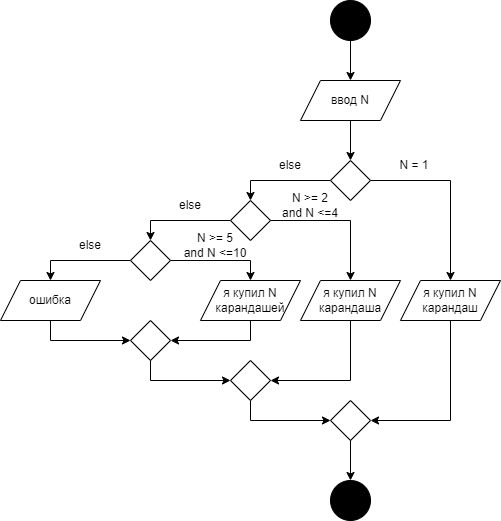

The diagram above was exported from draw.io. Its source (the exported page's mxGraphModel, read from the mxfile embedded in the PNG):
<mxGraphModel dx="815" dy="465" grid="1" gridSize="10" guides="1" tooltips="1" connect="1" arrows="1" fold="1" page="1" pageScale="1" pageWidth="827" pageHeight="1169" math="0" shadow="0">
  <root>
    <mxCell id="WIyWlLk6GJQsqaUBKTNV-0" />
    <mxCell id="WIyWlLk6GJQsqaUBKTNV-1" parent="WIyWlLk6GJQsqaUBKTNV-0" />
    <mxCell id="0JFagnll6QJUsAjFB5uT-9" style="edgeStyle=orthogonalEdgeStyle;rounded=0;orthogonalLoop=1;jettySize=auto;html=1;entryX=0.5;entryY=0;entryDx=0;entryDy=0;" edge="1" parent="WIyWlLk6GJQsqaUBKTNV-1" source="0JFagnll6QJUsAjFB5uT-0">
      <mxGeometry relative="1" as="geometry">
        <mxPoint x="380" y="120" as="targetPoint" />
      </mxGeometry>
    </mxCell>
    <mxCell id="0JFagnll6QJUsAjFB5uT-0" value="" style="ellipse;whiteSpace=wrap;html=1;aspect=fixed;fillColor=#000000;" vertex="1" parent="WIyWlLk6GJQsqaUBKTNV-1">
      <mxGeometry x="360" y="40" width="40" height="40" as="geometry" />
    </mxCell>
    <mxCell id="0JFagnll6QJUsAjFB5uT-39" style="edgeStyle=orthogonalEdgeStyle;rounded=0;orthogonalLoop=1;jettySize=auto;html=1;entryX=0.5;entryY=0;entryDx=0;entryDy=0;" edge="1" parent="WIyWlLk6GJQsqaUBKTNV-1" target="0JFagnll6QJUsAjFB5uT-3">
      <mxGeometry relative="1" as="geometry">
        <mxPoint x="380" y="160" as="sourcePoint" />
      </mxGeometry>
    </mxCell>
    <mxCell id="0JFagnll6QJUsAjFB5uT-7" style="edgeStyle=orthogonalEdgeStyle;rounded=0;orthogonalLoop=1;jettySize=auto;html=1;entryX=0.5;entryY=0;entryDx=0;entryDy=0;" edge="1" parent="WIyWlLk6GJQsqaUBKTNV-1" source="0JFagnll6QJUsAjFB5uT-3">
      <mxGeometry relative="1" as="geometry">
        <mxPoint x="480" y="320" as="targetPoint" />
      </mxGeometry>
    </mxCell>
    <mxCell id="0JFagnll6QJUsAjFB5uT-10" style="edgeStyle=orthogonalEdgeStyle;rounded=0;orthogonalLoop=1;jettySize=auto;html=1;entryX=0.5;entryY=0;entryDx=0;entryDy=0;" edge="1" parent="WIyWlLk6GJQsqaUBKTNV-1" source="0JFagnll6QJUsAjFB5uT-3" target="0JFagnll6QJUsAjFB5uT-5">
      <mxGeometry relative="1" as="geometry" />
    </mxCell>
    <mxCell id="0JFagnll6QJUsAjFB5uT-3" value="" style="rhombus;whiteSpace=wrap;html=1;" vertex="1" parent="WIyWlLk6GJQsqaUBKTNV-1">
      <mxGeometry x="360" y="200" width="40" height="40" as="geometry" />
    </mxCell>
    <mxCell id="0JFagnll6QJUsAjFB5uT-36" style="edgeStyle=orthogonalEdgeStyle;rounded=0;orthogonalLoop=1;jettySize=auto;html=1;entryX=1;entryY=0.5;entryDx=0;entryDy=0;" edge="1" parent="WIyWlLk6GJQsqaUBKTNV-1" target="0JFagnll6QJUsAjFB5uT-33">
      <mxGeometry relative="1" as="geometry">
        <mxPoint x="480" y="360" as="sourcePoint" />
        <Array as="points">
          <mxPoint x="480" y="460" />
        </Array>
      </mxGeometry>
    </mxCell>
    <mxCell id="0JFagnll6QJUsAjFB5uT-12" style="edgeStyle=orthogonalEdgeStyle;rounded=0;orthogonalLoop=1;jettySize=auto;html=1;entryX=0.5;entryY=0;entryDx=0;entryDy=0;" edge="1" parent="WIyWlLk6GJQsqaUBKTNV-1" source="0JFagnll6QJUsAjFB5uT-5" target="0JFagnll6QJUsAjFB5uT-6">
      <mxGeometry relative="1" as="geometry" />
    </mxCell>
    <mxCell id="0JFagnll6QJUsAjFB5uT-16" style="edgeStyle=orthogonalEdgeStyle;rounded=0;orthogonalLoop=1;jettySize=auto;html=1;entryX=0.5;entryY=0;entryDx=0;entryDy=0;" edge="1" parent="WIyWlLk6GJQsqaUBKTNV-1" source="0JFagnll6QJUsAjFB5uT-5">
      <mxGeometry relative="1" as="geometry">
        <mxPoint x="380" y="320" as="targetPoint" />
      </mxGeometry>
    </mxCell>
    <mxCell id="0JFagnll6QJUsAjFB5uT-5" value="" style="rhombus;whiteSpace=wrap;html=1;" vertex="1" parent="WIyWlLk6GJQsqaUBKTNV-1">
      <mxGeometry x="260" y="240" width="40" height="40" as="geometry" />
    </mxCell>
    <mxCell id="0JFagnll6QJUsAjFB5uT-18" style="edgeStyle=orthogonalEdgeStyle;rounded=0;orthogonalLoop=1;jettySize=auto;html=1;entryX=0.5;entryY=0;entryDx=0;entryDy=0;" edge="1" parent="WIyWlLk6GJQsqaUBKTNV-1" source="0JFagnll6QJUsAjFB5uT-6">
      <mxGeometry relative="1" as="geometry">
        <mxPoint x="280" y="320" as="targetPoint" />
        <Array as="points">
          <mxPoint x="280" y="300" />
        </Array>
      </mxGeometry>
    </mxCell>
    <mxCell id="0JFagnll6QJUsAjFB5uT-21" style="edgeStyle=orthogonalEdgeStyle;rounded=0;orthogonalLoop=1;jettySize=auto;html=1;entryX=0.5;entryY=0;entryDx=0;entryDy=0;" edge="1" parent="WIyWlLk6GJQsqaUBKTNV-1" source="0JFagnll6QJUsAjFB5uT-6">
      <mxGeometry relative="1" as="geometry">
        <mxPoint x="80" y="320" as="targetPoint" />
        <Array as="points">
          <mxPoint x="80" y="300" />
        </Array>
      </mxGeometry>
    </mxCell>
    <mxCell id="0JFagnll6QJUsAjFB5uT-6" value="" style="rhombus;whiteSpace=wrap;html=1;" vertex="1" parent="WIyWlLk6GJQsqaUBKTNV-1">
      <mxGeometry x="160" y="280" width="40" height="40" as="geometry" />
    </mxCell>
    <mxCell id="0JFagnll6QJUsAjFB5uT-13" value="N = 1" style="text;html=1;strokeColor=none;fillColor=none;align=center;verticalAlign=middle;whiteSpace=wrap;rounded=0;" vertex="1" parent="WIyWlLk6GJQsqaUBKTNV-1">
      <mxGeometry x="414" y="190" width="60" height="30" as="geometry" />
    </mxCell>
    <mxCell id="0JFagnll6QJUsAjFB5uT-14" value="else" style="text;html=1;strokeColor=none;fillColor=none;align=center;verticalAlign=middle;whiteSpace=wrap;rounded=0;" vertex="1" parent="WIyWlLk6GJQsqaUBKTNV-1">
      <mxGeometry x="290" y="190" width="60" height="30" as="geometry" />
    </mxCell>
    <mxCell id="0JFagnll6QJUsAjFB5uT-32" style="edgeStyle=orthogonalEdgeStyle;rounded=0;orthogonalLoop=1;jettySize=auto;html=1;entryX=1;entryY=0.5;entryDx=0;entryDy=0;" edge="1" parent="WIyWlLk6GJQsqaUBKTNV-1" target="0JFagnll6QJUsAjFB5uT-30">
      <mxGeometry relative="1" as="geometry">
        <mxPoint x="380" y="360" as="sourcePoint" />
        <Array as="points">
          <mxPoint x="380" y="420" />
        </Array>
      </mxGeometry>
    </mxCell>
    <mxCell id="0JFagnll6QJUsAjFB5uT-29" style="edgeStyle=orthogonalEdgeStyle;rounded=0;orthogonalLoop=1;jettySize=auto;html=1;entryX=1;entryY=0.5;entryDx=0;entryDy=0;" edge="1" parent="WIyWlLk6GJQsqaUBKTNV-1" target="0JFagnll6QJUsAjFB5uT-26">
      <mxGeometry relative="1" as="geometry">
        <mxPoint x="280" y="360" as="sourcePoint" />
        <Array as="points">
          <mxPoint x="280" y="380" />
        </Array>
      </mxGeometry>
    </mxCell>
    <mxCell id="0JFagnll6QJUsAjFB5uT-28" style="edgeStyle=orthogonalEdgeStyle;rounded=0;orthogonalLoop=1;jettySize=auto;html=1;entryX=0;entryY=0.5;entryDx=0;entryDy=0;" edge="1" parent="WIyWlLk6GJQsqaUBKTNV-1" target="0JFagnll6QJUsAjFB5uT-26">
      <mxGeometry relative="1" as="geometry">
        <mxPoint x="80" y="360" as="sourcePoint" />
        <Array as="points">
          <mxPoint x="80" y="380" />
        </Array>
      </mxGeometry>
    </mxCell>
    <mxCell id="0JFagnll6QJUsAjFB5uT-22" value="N &amp;gt;= 2 and N &amp;lt;=4" style="text;html=1;strokeColor=none;fillColor=none;align=center;verticalAlign=middle;whiteSpace=wrap;rounded=0;" vertex="1" parent="WIyWlLk6GJQsqaUBKTNV-1">
      <mxGeometry x="310" y="230" width="60" height="30" as="geometry" />
    </mxCell>
    <mxCell id="0JFagnll6QJUsAjFB5uT-23" value="else" style="text;html=1;strokeColor=none;fillColor=none;align=center;verticalAlign=middle;whiteSpace=wrap;rounded=0;" vertex="1" parent="WIyWlLk6GJQsqaUBKTNV-1">
      <mxGeometry x="190" y="230" width="60" height="30" as="geometry" />
    </mxCell>
    <mxCell id="0JFagnll6QJUsAjFB5uT-24" value="else" style="text;html=1;strokeColor=none;fillColor=none;align=center;verticalAlign=middle;whiteSpace=wrap;rounded=0;" vertex="1" parent="WIyWlLk6GJQsqaUBKTNV-1">
      <mxGeometry x="90" y="270" width="60" height="30" as="geometry" />
    </mxCell>
    <mxCell id="0JFagnll6QJUsAjFB5uT-25" value="N &amp;gt;= 5 &lt;br&gt;and N &amp;lt;=10" style="text;html=1;strokeColor=none;fillColor=none;align=center;verticalAlign=middle;whiteSpace=wrap;rounded=0;" vertex="1" parent="WIyWlLk6GJQsqaUBKTNV-1">
      <mxGeometry x="210" y="270" width="70" height="30" as="geometry" />
    </mxCell>
    <mxCell id="0JFagnll6QJUsAjFB5uT-31" style="edgeStyle=orthogonalEdgeStyle;rounded=0;orthogonalLoop=1;jettySize=auto;html=1;entryX=0;entryY=0.5;entryDx=0;entryDy=0;" edge="1" parent="WIyWlLk6GJQsqaUBKTNV-1" source="0JFagnll6QJUsAjFB5uT-26" target="0JFagnll6QJUsAjFB5uT-30">
      <mxGeometry relative="1" as="geometry">
        <Array as="points">
          <mxPoint x="180" y="420" />
        </Array>
      </mxGeometry>
    </mxCell>
    <mxCell id="0JFagnll6QJUsAjFB5uT-26" value="" style="rhombus;whiteSpace=wrap;html=1;" vertex="1" parent="WIyWlLk6GJQsqaUBKTNV-1">
      <mxGeometry x="160" y="360" width="40" height="40" as="geometry" />
    </mxCell>
    <mxCell id="0JFagnll6QJUsAjFB5uT-35" style="edgeStyle=orthogonalEdgeStyle;rounded=0;orthogonalLoop=1;jettySize=auto;html=1;entryX=0;entryY=0.5;entryDx=0;entryDy=0;" edge="1" parent="WIyWlLk6GJQsqaUBKTNV-1" source="0JFagnll6QJUsAjFB5uT-30" target="0JFagnll6QJUsAjFB5uT-33">
      <mxGeometry relative="1" as="geometry">
        <Array as="points">
          <mxPoint x="280" y="460" />
        </Array>
      </mxGeometry>
    </mxCell>
    <mxCell id="0JFagnll6QJUsAjFB5uT-30" value="" style="rhombus;whiteSpace=wrap;html=1;" vertex="1" parent="WIyWlLk6GJQsqaUBKTNV-1">
      <mxGeometry x="260" y="400" width="40" height="40" as="geometry" />
    </mxCell>
    <mxCell id="0JFagnll6QJUsAjFB5uT-38" style="edgeStyle=orthogonalEdgeStyle;rounded=0;orthogonalLoop=1;jettySize=auto;html=1;entryX=0.5;entryY=0;entryDx=0;entryDy=0;" edge="1" parent="WIyWlLk6GJQsqaUBKTNV-1" source="0JFagnll6QJUsAjFB5uT-33" target="0JFagnll6QJUsAjFB5uT-37">
      <mxGeometry relative="1" as="geometry" />
    </mxCell>
    <mxCell id="0JFagnll6QJUsAjFB5uT-33" value="" style="rhombus;whiteSpace=wrap;html=1;" vertex="1" parent="WIyWlLk6GJQsqaUBKTNV-1">
      <mxGeometry x="360" y="440" width="40" height="40" as="geometry" />
    </mxCell>
    <mxCell id="0JFagnll6QJUsAjFB5uT-37" value="" style="ellipse;whiteSpace=wrap;html=1;aspect=fixed;fillColor=#000000;" vertex="1" parent="WIyWlLk6GJQsqaUBKTNV-1">
      <mxGeometry x="360" y="520" width="40" height="40" as="geometry" />
    </mxCell>
    <mxCell id="0JFagnll6QJUsAjFB5uT-43" value="ошибка" style="shape=parallelogram;perimeter=parallelogramPerimeter;whiteSpace=wrap;html=1;fixedSize=1;fillColor=#FFFFFF;" vertex="1" parent="WIyWlLk6GJQsqaUBKTNV-1">
      <mxGeometry x="30" y="320" width="100" height="40" as="geometry" />
    </mxCell>
    <mxCell id="0JFagnll6QJUsAjFB5uT-44" value="я купил N карандашей" style="shape=parallelogram;perimeter=parallelogramPerimeter;whiteSpace=wrap;html=1;fixedSize=1;fillColor=#FFFFFF;" vertex="1" parent="WIyWlLk6GJQsqaUBKTNV-1">
      <mxGeometry x="230" y="320" width="100" height="40" as="geometry" />
    </mxCell>
    <mxCell id="0JFagnll6QJUsAjFB5uT-45" value="я купил N карандаша" style="shape=parallelogram;perimeter=parallelogramPerimeter;whiteSpace=wrap;html=1;fixedSize=1;fillColor=#FFFFFF;" vertex="1" parent="WIyWlLk6GJQsqaUBKTNV-1">
      <mxGeometry x="330" y="320" width="100" height="40" as="geometry" />
    </mxCell>
    <mxCell id="0JFagnll6QJUsAjFB5uT-46" value="я купил N карандаш" style="shape=parallelogram;perimeter=parallelogramPerimeter;whiteSpace=wrap;html=1;fixedSize=1;fillColor=#FFFFFF;" vertex="1" parent="WIyWlLk6GJQsqaUBKTNV-1">
      <mxGeometry x="430" y="320" width="100" height="40" as="geometry" />
    </mxCell>
    <mxCell id="0JFagnll6QJUsAjFB5uT-47" value="ввод N" style="shape=parallelogram;perimeter=parallelogramPerimeter;whiteSpace=wrap;html=1;fixedSize=1;fillColor=#FFFFFF;" vertex="1" parent="WIyWlLk6GJQsqaUBKTNV-1">
      <mxGeometry x="330" y="120" width="100" height="40" as="geometry" />
    </mxCell>
  </root>
</mxGraphModel>